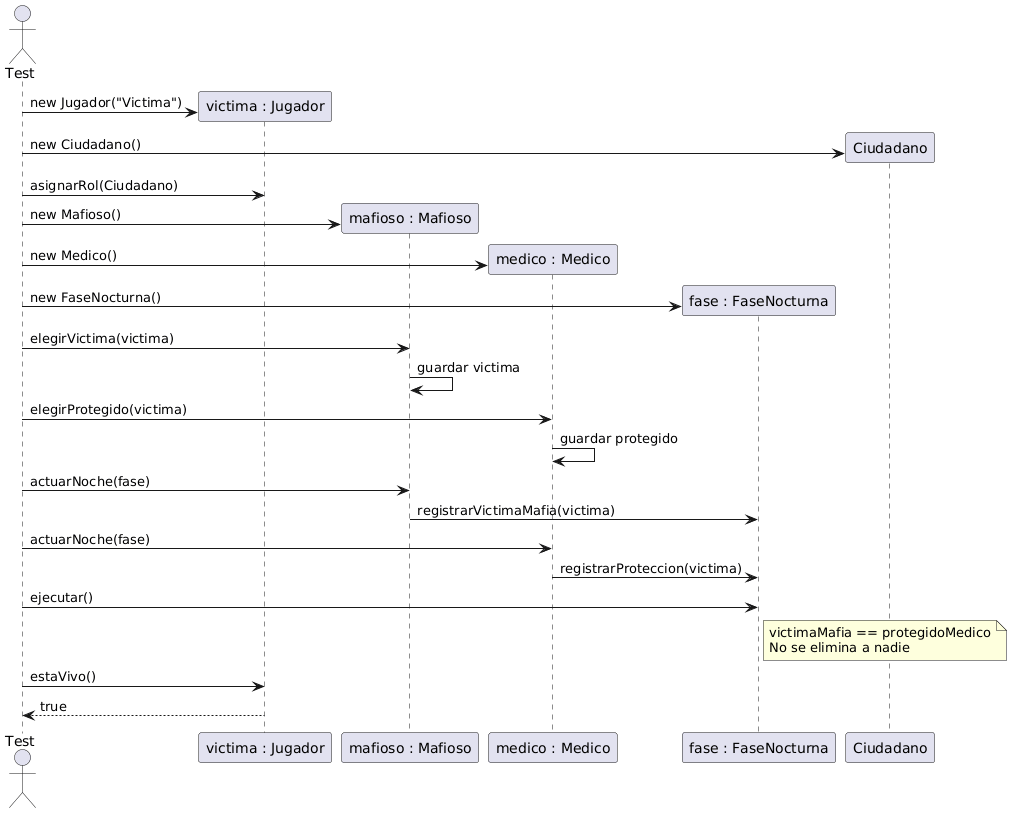

The diagram above was rendered by PlantUML. Its source (embedded in the PNG):
@startuml
actor Test

participant "victima : Jugador" as victima
participant "mafioso : Mafioso" as mafioso
participant "medico : Medico" as medico
participant "fase : FaseNocturna" as fase

create victima
Test -> victima : new Jugador("Victima")

create Ciudadano
Test -> Ciudadano : new Ciudadano()

Test -> victima : asignarRol(Ciudadano)

create mafioso
Test -> mafioso : new Mafioso()

create medico
Test -> medico : new Medico()

create fase
Test -> fase : new FaseNocturna()

Test -> mafioso : elegirVictima(victima)
mafioso -> mafioso : guardar victima

Test -> medico : elegirProtegido(victima)
medico -> medico : guardar protegido

Test -> mafioso : actuarNoche(fase)
mafioso -> fase : registrarVictimaMafia(victima)

Test -> medico : actuarNoche(fase)
medico -> fase : registrarProteccion(victima)

Test -> fase : ejecutar()

note right of fase
victimaMafia == protegidoMedico
No se elimina a nadie
end note

Test -> victima : estaVivo()
victima --> Test : true
@enduml